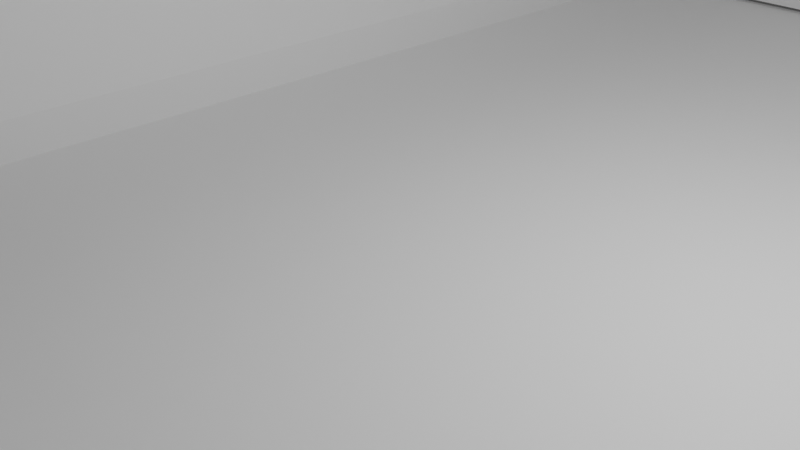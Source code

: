 # Source: room1.blend  (saved by Blender 3.2.14; exported with 4.5.12 LTS)
import bpy
from mathutils import Matrix  # noqa: F401  (used for matrix-valued properties, if any)

bpy.ops.wm.read_factory_settings(use_empty=True)
scene = bpy.context.scene
scene.name = 'Scene'

# ---- collections
col_collection = bpy.data.collections.new('Collection'); scene.collection.children.link(col_collection)

# ---- materials (node trees are filled in below, after node groups)
mat_material_002 = bpy.data.materials.new('Material.002')
mat_material_002.use_transparent_shadow = False
mat_bullet = bpy.data.materials.new('Bullet')
mat_bullet.use_transparent_shadow = False
mat_bullet_001 = bpy.data.materials.new('Bullet.001')
mat_bullet_001.use_transparent_shadow = False
mat_bullet_002 = bpy.data.materials.new('Bullet.002')
mat_bullet_002.use_transparent_shadow = False
mat_bullet_003 = bpy.data.materials.new('Bullet.003')
mat_bullet_003.use_transparent_shadow = False

# ---- material node trees
mat_material_002.use_nodes = True; mat_material_002.node_tree.nodes.clear()
_N = mat_material_002.node_tree.nodes; _L = mat_material_002.node_tree.links
n0 = _N.new('ShaderNodeBsdfPrincipled'); n0.name = 'Principled BSDF'; n0.location = (10, 300)
n0.distribution = 'GGX'
n0.subsurface_method = 'RANDOM_WALK_SKIN'
n0.inputs[3].default_value = 1.45
n0.inputs[27].default_value = (0.0, 0.0, 0.0, 1.0)
n0.inputs[28].default_value = 1.0
n1 = _N.new('ShaderNodeOutputMaterial'); n1.name = 'Material Output'; n1.location = (300, 300)
_L.new(n0.outputs[0], n1.inputs[0])
n1.is_active_output = True
mat_bullet.use_nodes = True; mat_bullet.node_tree.nodes.clear()
_N = mat_bullet.node_tree.nodes; _L = mat_bullet.node_tree.links
n0 = _N.new('ShaderNodeBsdfPrincipled'); n0.name = 'Principled BSDF'; n0.location = (10, 300)
n0.distribution = 'GGX'
n0.subsurface_method = 'RANDOM_WALK_SKIN'
n0.inputs[0].default_value = (0.4109, 0.2687, 0.00237, 1.0)
n0.inputs[3].default_value = 1.45
n0.inputs[27].default_value = (0.1574, 0.09098, 0.005482, 1.0)
n0.inputs[28].default_value = 1.0
n1 = _N.new('ShaderNodeOutputMaterial'); n1.name = 'Material Output'; n1.location = (300, 300)
_L.new(n0.outputs[0], n1.inputs[0])
n1.is_active_output = True
mat_bullet_001.use_nodes = True; mat_bullet_001.node_tree.nodes.clear()
_N = mat_bullet_001.node_tree.nodes; _L = mat_bullet_001.node_tree.links
n0 = _N.new('ShaderNodeBsdfPrincipled'); n0.name = 'Principled BSDF'; n0.location = (10, 300)
n0.distribution = 'GGX'
n0.subsurface_method = 'RANDOM_WALK_SKIN'
n0.inputs[0].default_value = (0.4109, 0.2687, 0.00237, 1.0)
n0.inputs[3].default_value = 1.45
n0.inputs[27].default_value = (0.1574, 0.09098, 0.005482, 1.0)
n0.inputs[28].default_value = 1.0
n1 = _N.new('ShaderNodeOutputMaterial'); n1.name = 'Material Output'; n1.location = (300, 300)
_L.new(n0.outputs[0], n1.inputs[0])
n1.is_active_output = True
mat_bullet_002.use_nodes = True; mat_bullet_002.node_tree.nodes.clear()
_N = mat_bullet_002.node_tree.nodes; _L = mat_bullet_002.node_tree.links
n0 = _N.new('ShaderNodeBsdfPrincipled'); n0.name = 'Principled BSDF'; n0.location = (10, 300)
n0.distribution = 'GGX'
n0.subsurface_method = 'RANDOM_WALK_SKIN'
n0.inputs[0].default_value = (0.4109, 0.2687, 0.00237, 1.0)
n0.inputs[3].default_value = 1.45
n0.inputs[27].default_value = (0.1574, 0.09098, 0.005482, 1.0)
n0.inputs[28].default_value = 1.0
n1 = _N.new('ShaderNodeOutputMaterial'); n1.name = 'Material Output'; n1.location = (300, 300)
_L.new(n0.outputs[0], n1.inputs[0])
n1.is_active_output = True
mat_bullet_003.use_nodes = True; mat_bullet_003.node_tree.nodes.clear()
_N = mat_bullet_003.node_tree.nodes; _L = mat_bullet_003.node_tree.links
n0 = _N.new('ShaderNodeBsdfPrincipled'); n0.name = 'Principled BSDF'; n0.location = (10, 300)
n0.distribution = 'GGX'
n0.subsurface_method = 'RANDOM_WALK_SKIN'
n0.inputs[0].default_value = (0.4109, 0.2687, 0.00237, 1.0)
n0.inputs[3].default_value = 1.45
n0.inputs[27].default_value = (0.1574, 0.09098, 0.005482, 1.0)
n0.inputs[28].default_value = 1.0
n1 = _N.new('ShaderNodeOutputMaterial'); n1.name = 'Material Output'; n1.location = (300, 300)
_L.new(n0.outputs[0], n1.inputs[0])
n1.is_active_output = True

# ---- world
world_world = bpy.data.worlds.new('World'); scene.world = world_world
world_world.use_nodes = True; world_world.node_tree.nodes.clear()
_N = world_world.node_tree.nodes; _L = world_world.node_tree.links
n0 = _N.new('ShaderNodeOutputWorld'); n0.name = 'World Output'; n0.location = (300, 300)
n1 = _N.new('ShaderNodeBackground'); n1.name = 'Background'; n1.location = (10, 300)
n1.inputs[0].default_value = (0.05088, 0.05088, 0.05088, 1.0)
_L.new(n1.outputs[0], n0.inputs[0])
n0.is_active_output = True
world_world.color = (0.05088, 0.05088, 0.05088)
world_world.use_sun_shadow = False
world_world.sun_shadow_jitter_overblur = 0.0

# ---- cameras
cam_camera = bpy.data.cameras.new('Camera')
cam_camera.clip_end = 100.0
cam_camera.ortho_scale = 7.314

# ---- lights
light_light = bpy.data.lights.new('Light', 'POINT')
light_light.transmission_factor = 0.0
light_light.energy = 1000.0
light_light.shadow_soft_size = 0.1
light_light.shadow_maximum_resolution = 0.006
light_light.use_absolute_resolution = True

# ---- meshes
me_plane = bpy.data.meshes.new('Plane')
me_plane.from_pydata([(-1.416, -1.0, 0.0), (1.0, -1.0, 0.0), (-1.416, 1.0, 0.0), (1.0, 1.0, 0.0), (-0.339, -1.0, 0.0), (-0.339, 1.0, 0.0)], [], [(4, 1, 3, 5), (0, 4, 5, 2)])
_uv = me_plane.uv_layers.new(name='UVMap')
_uv.uv.foreach_set('vector', [0.4354, 0.0, 1.0, 0.0, 1.0, 1.0, 0.4354, 1.0, 0.0, 0.0, 0.4354, 0.0, 0.4354, 1.0, 0.0, 1.0])
me_plane.materials.append(mat_material_002)
me_plane.update()
me_cube_001 = bpy.data.meshes.new('Cube.001')
me_cube_001.from_pydata([(-1.0, -1.0, -1.0), (-1.0, -1.0, 1.0), (-1.0, 1.0, -1.0), (-1.0, 1.0, 1.0), (1.0, -1.0, -1.0), (1.0, -1.0, -0.2486), (1.0, 1.0, -1.0), (1.0, 1.0, -0.2486), (-0.2044, 1.0, -1.0), (0.3507, 1.0, 1.0), (-0.2044, -1.0, -1.0), (0.3507, -1.0, 1.0)], [], [(0, 1, 3, 2), (8, 9, 7, 6), (6, 7, 5, 4), (10, 11, 1, 0), (8, 6, 4, 10), (9, 3, 1, 11), (7, 9, 11, 5), (2, 8, 10, 0), (4, 5, 11, 10), (2, 3, 9, 8)])
_uv = me_cube_001.uv_layers.new(name='UVMap')
_uv.uv.foreach_set('vector', [0.375, 0.0, 0.625, 0.0, 0.625, 0.25, 0.375, 0.25, 0.375, 0.3495, 0.625, 0.3495, 0.625, 0.5, 0.375, 0.5, 0.375, 0.5, 0.625, 0.5, 0.625, 0.75, 0.375, 0.75, 0.375, 0.9005, 0.625, 0.9005, 0.625, 1.0, 0.375, 1.0, 0.2245, 0.5, 0.375, 0.5, 0.375, 0.75, 0.2245, 0.75, 0.7755, 0.5, 0.875, 0.5, 0.875, 0.75, 0.7755, 0.75, 0.625, 0.5, 0.7755, 0.5, 0.7755, 0.75, 0.625, 0.75, 0.125, 0.5, 0.2245, 0.5, 0.2245, 0.75, 0.125, 0.75, 0.375, 0.75, 0.625, 0.75, 0.625, 0.9005, 0.375, 0.9005, 0.375, 0.25, 0.625, 0.25, 0.625, 0.3495, 0.375, 0.3495])
me_cube_001.materials.append(None)
me_cube_001.update()
me_cube_002 = bpy.data.meshes.new('Cube.002')
me_cube_002.from_pydata([(-0.7178, -0.6614, -1.0), (-0.7178, -0.6614, 10.25), (-0.7742, 0.6049, -1.0), (-0.7742, 0.6049, 10.25), (0.6341, -0.6569, -1.0), (0.6341, -0.6569, 10.25), (0.6614, 0.6049, -1.0), (0.6614, 0.6049, 10.25), (-1.0, 0.0, -1.0), (-1.0, 0.0, 10.25), (1.0, 0.0, -1.0), (1.0, 0.0, 10.25), (0.0, 1.0, -1.0), (0.0, 1.0, 10.25), (0.0, -1.0, -1.0), (0.0, -1.0, 10.25), (0.0, 0.0, 10.25), (0.0, 0.0, -1.0)], [], [(8, 9, 3, 2), (12, 13, 7, 6), (10, 11, 5, 4), (14, 15, 1, 0), (17, 10, 4, 14), (16, 9, 1, 15), (13, 3, 9, 16), (12, 6, 10, 17), (6, 7, 11, 10), (0, 1, 9, 8), (2, 12, 17, 8), (7, 13, 16, 11), (11, 16, 15, 5), (8, 17, 14, 0), (4, 5, 15, 14), (2, 3, 13, 12)])
_uv = me_cube_002.uv_layers.new(name='UVMap')
_uv.uv.foreach_set('vector', [0.375, 0.125, 0.625, 0.125, 0.625, 0.25, 0.375, 0.25, 0.375, 0.375, 0.625, 0.375, 0.625, 0.5, 0.375, 0.5, 0.375, 0.625, 0.625, 0.625, 0.625, 0.75, 0.375, 0.75, 0.375, 0.875, 0.625, 0.875, 0.625, 1.0, 0.375, 1.0, 0.25, 0.625, 0.375, 0.625, 0.375, 0.75, 0.25, 0.75, 0.75, 0.625, 0.875, 0.625, 0.875, 0.75, 0.75, 0.75, 0.75, 0.5, 0.875, 0.5, 0.875, 0.625, 0.75, 0.625, 0.25, 0.5, 0.375, 0.5, 0.375, 0.625, 0.25, 0.625, 0.375, 0.5, 0.625, 0.5, 0.625, 0.625, 0.375, 0.625, 0.375, 0.0, 0.625, 0.0, 0.625, 0.125, 0.375, 0.125, 0.125, 0.5, 0.25, 0.5, 0.25, 0.625, 0.125, 0.625, 0.625, 0.5, 0.75, 0.5, 0.75, 0.625, 0.625, 0.625, 0.625, 0.625, 0.75, 0.625, 0.75, 0.75, 0.625, 0.75, 0.125, 0.625, 0.25, 0.625, 0.25, 0.75, 0.125, 0.75, 0.375, 0.75, 0.625, 0.75, 0.625, 0.875, 0.375, 0.875, 0.375, 0.25, 0.625, 0.25, 0.625, 0.375, 0.375, 0.375])
me_cube_002.update()
me_cylinder = bpy.data.meshes.new('Cylinder')
me_cylinder.from_pydata([(0.0, 1.0, -1.0), (1.192e-07, 1.327, 1.949), (0.7071, 0.7071, -1.0), (0.7071, 1.034, 1.949), (1.0, -4.371e-08, -1.0), (1.0, 0.3273, 1.949), (0.7071, -0.7071, -1.0), (0.7071, -0.3798, 1.949), (-8.742e-08, -1.0, -1.0), (3.179e-08, -0.6727, 1.949), (-0.7071, -0.7071, -1.0), (-0.7071, -0.3798, 1.949), (-1.0, 1.192e-08, -1.0), (-1.0, 0.3273, 1.949), (-0.7071, 0.7071, -1.0), (-0.7071, 1.034, 1.949)], [], [(0, 1, 3, 2), (2, 3, 5, 4), (4, 5, 7, 6), (6, 7, 9, 8), (8, 9, 11, 10), (10, 11, 13, 12), (3, 1, 15, 13, 11, 9, 7, 5), (12, 13, 15, 14), (14, 15, 1, 0), (0, 2, 4, 6, 8, 10, 12, 14)])
_uv = me_cylinder.uv_layers.new(name='UVMap')
_uv.uv.foreach_set('vector', [1.0, 0.5, 1.0, 1.0, 0.875, 1.0, 0.875, 0.5, 0.875, 0.5, 0.875, 1.0, 0.75, 1.0, 0.75, 0.5, 0.75, 0.5, 0.75, 1.0, 0.625, 1.0, 0.625, 0.5, 0.625, 0.5, 0.625, 1.0, 0.5, 1.0, 0.5, 0.5, 0.5, 0.5, 0.5, 1.0, 0.375, 1.0, 0.375, 0.5, 0.375, 0.5, 0.375, 1.0, 0.25, 1.0, 0.25, 0.5, 0.4197, 0.4197, 0.25, 0.49, 0.08029, 0.4197, 0.01, 0.25, 0.08029, 0.08029, 0.25, 0.01, 0.4197, 0.08029, 0.49, 0.25, 0.25, 0.5, 0.25, 1.0, 0.125, 1.0, 0.125, 0.5, 0.125, 0.5, 0.125, 1.0, 0.0, 1.0, 0.0, 0.5, 0.75, 0.49, 0.9197, 0.4197, 0.99, 0.25, 0.9197, 0.08029, 0.75, 0.01, 0.5803, 0.08029, 0.51, 0.25, 0.5803, 0.4197])
me_cylinder.update()
me_cube_003 = bpy.data.meshes.new('Cube.003')
me_cube_003.from_pydata([(-0.7178, -0.6614, -1.0), (-0.7178, -0.6614, 18.52), (-0.7742, 0.6049, -1.0), (-0.7742, 0.6049, 18.52), (0.6341, -0.6569, -1.0), (0.6341, -0.6569, 18.52), (0.6614, 0.6049, -1.0), (0.6614, 0.6049, 18.52), (-1.0, 0.0, -1.0), (-1.0, -7.229e-07, 18.52), (1.0, 0.0, -1.0), (1.0, -7.229e-07, 18.52), (0.0, 1.0, -1.0), (0.0, 1.0, 18.52), (0.0, -1.0, -1.0), (0.0, -1.0, 18.52), (0.0, -7.229e-07, 18.52), (0.0, 0.0, -1.0)], [], [(8, 9, 3, 2), (12, 13, 7, 6), (10, 11, 5, 4), (14, 15, 1, 0), (17, 10, 4, 14), (16, 9, 1, 15), (13, 3, 9, 16), (12, 6, 10, 17), (6, 7, 11, 10), (0, 1, 9, 8), (2, 12, 17, 8), (7, 13, 16, 11), (11, 16, 15, 5), (8, 17, 14, 0), (4, 5, 15, 14), (2, 3, 13, 12)])
_uv = me_cube_003.uv_layers.new(name='UVMap')
_uv.uv.foreach_set('vector', [0.375, 0.125, 0.625, 0.125, 0.625, 0.25, 0.375, 0.25, 0.375, 0.375, 0.625, 0.375, 0.625, 0.5, 0.375, 0.5, 0.375, 0.625, 0.625, 0.625, 0.625, 0.75, 0.375, 0.75, 0.375, 0.875, 0.625, 0.875, 0.625, 1.0, 0.375, 1.0, 0.25, 0.625, 0.375, 0.625, 0.375, 0.75, 0.25, 0.75, 0.75, 0.625, 0.875, 0.625, 0.875, 0.75, 0.75, 0.75, 0.75, 0.5, 0.875, 0.5, 0.875, 0.625, 0.75, 0.625, 0.25, 0.5, 0.375, 0.5, 0.375, 0.625, 0.25, 0.625, 0.375, 0.5, 0.625, 0.5, 0.625, 0.625, 0.375, 0.625, 0.375, 0.0, 0.625, 0.0, 0.625, 0.125, 0.375, 0.125, 0.125, 0.5, 0.25, 0.5, 0.25, 0.625, 0.125, 0.625, 0.625, 0.5, 0.75, 0.5, 0.75, 0.625, 0.625, 0.625, 0.625, 0.625, 0.75, 0.625, 0.75, 0.75, 0.625, 0.75, 0.125, 0.625, 0.25, 0.625, 0.25, 0.75, 0.125, 0.75, 0.375, 0.75, 0.625, 0.75, 0.625, 0.875, 0.375, 0.875, 0.375, 0.25, 0.625, 0.25, 0.625, 0.375, 0.375, 0.375])
me_cube_003.update()
me_cube_004 = bpy.data.meshes.new('Cube.004')
me_cube_004.from_pydata([(-0.7178, -0.6614, -1.0), (-0.7178, -0.6614, 10.25), (-0.7742, 0.6049, -1.0), (-0.7742, 0.6049, 10.25), (0.6341, -0.6569, -1.0), (0.6341, -0.6569, 10.25), (0.6614, 0.6049, -1.0), (0.6614, 0.6049, 10.25), (-1.0, 0.0, -1.0), (-1.0, 0.0, 10.25), (1.0, 0.0, -1.0), (1.0, 0.0, 10.25), (0.0, 1.0, -1.0), (0.0, 1.0, 10.25), (0.0, -1.0, -1.0), (0.0, -1.0, 10.25), (0.0, 0.0, 10.25), (0.0, 0.0, -1.0)], [], [(8, 9, 3, 2), (12, 13, 7, 6), (10, 11, 5, 4), (14, 15, 1, 0), (17, 10, 4, 14), (16, 9, 1, 15), (13, 3, 9, 16), (12, 6, 10, 17), (6, 7, 11, 10), (0, 1, 9, 8), (2, 12, 17, 8), (7, 13, 16, 11), (11, 16, 15, 5), (8, 17, 14, 0), (4, 5, 15, 14), (2, 3, 13, 12)])
_uv = me_cube_004.uv_layers.new(name='UVMap')
_uv.uv.foreach_set('vector', [0.375, 0.125, 0.625, 0.125, 0.625, 0.25, 0.375, 0.25, 0.375, 0.375, 0.625, 0.375, 0.625, 0.5, 0.375, 0.5, 0.375, 0.625, 0.625, 0.625, 0.625, 0.75, 0.375, 0.75, 0.375, 0.875, 0.625, 0.875, 0.625, 1.0, 0.375, 1.0, 0.25, 0.625, 0.375, 0.625, 0.375, 0.75, 0.25, 0.75, 0.75, 0.625, 0.875, 0.625, 0.875, 0.75, 0.75, 0.75, 0.75, 0.5, 0.875, 0.5, 0.875, 0.625, 0.75, 0.625, 0.25, 0.5, 0.375, 0.5, 0.375, 0.625, 0.25, 0.625, 0.375, 0.5, 0.625, 0.5, 0.625, 0.625, 0.375, 0.625, 0.375, 0.0, 0.625, 0.0, 0.625, 0.125, 0.375, 0.125, 0.125, 0.5, 0.25, 0.5, 0.25, 0.625, 0.125, 0.625, 0.625, 0.5, 0.75, 0.5, 0.75, 0.625, 0.625, 0.625, 0.625, 0.625, 0.75, 0.625, 0.75, 0.75, 0.625, 0.75, 0.125, 0.625, 0.25, 0.625, 0.25, 0.75, 0.125, 0.75, 0.375, 0.75, 0.625, 0.75, 0.625, 0.875, 0.375, 0.875, 0.375, 0.25, 0.625, 0.25, 0.625, 0.375, 0.375, 0.375])
me_cube_004.materials.append(None)
me_cube_004.update()
me_cylinder_001 = bpy.data.meshes.new('Cylinder.001')
me_cylinder_001.from_pydata([(0.0, 1.0, -1.0), (1.192e-07, 1.327, 1.949), (0.7071, 0.7071, -1.0), (0.7071, 1.034, 1.949), (1.0, -4.371e-08, -1.0), (1.0, 0.3273, 1.949), (0.7071, -0.7071, -1.0), (0.7071, -0.3798, 1.949), (-8.742e-08, -1.0, -1.0), (3.179e-08, -0.6727, 1.949), (-0.7071, -0.7071, -1.0), (-0.7071, -0.3798, 1.949), (-1.0, 1.192e-08, -1.0), (-1.0, 0.3273, 1.949), (-0.7071, 0.7071, -1.0), (-0.7071, 1.034, 1.949)], [], [(0, 1, 3, 2), (2, 3, 5, 4), (4, 5, 7, 6), (6, 7, 9, 8), (8, 9, 11, 10), (10, 11, 13, 12), (3, 1, 15, 13, 11, 9, 7, 5), (12, 13, 15, 14), (14, 15, 1, 0), (0, 2, 4, 6, 8, 10, 12, 14)])
_uv = me_cylinder_001.uv_layers.new(name='UVMap')
_uv.uv.foreach_set('vector', [1.0, 0.5, 1.0, 1.0, 0.875, 1.0, 0.875, 0.5, 0.875, 0.5, 0.875, 1.0, 0.75, 1.0, 0.75, 0.5, 0.75, 0.5, 0.75, 1.0, 0.625, 1.0, 0.625, 0.5, 0.625, 0.5, 0.625, 1.0, 0.5, 1.0, 0.5, 0.5, 0.5, 0.5, 0.5, 1.0, 0.375, 1.0, 0.375, 0.5, 0.375, 0.5, 0.375, 1.0, 0.25, 1.0, 0.25, 0.5, 0.4197, 0.4197, 0.25, 0.49, 0.08029, 0.4197, 0.01, 0.25, 0.08029, 0.08029, 0.25, 0.01, 0.4197, 0.08029, 0.49, 0.25, 0.25, 0.5, 0.25, 1.0, 0.125, 1.0, 0.125, 0.5, 0.125, 0.5, 0.125, 1.0, 0.0, 1.0, 0.0, 0.5, 0.75, 0.49, 0.9197, 0.4197, 0.99, 0.25, 0.9197, 0.08029, 0.75, 0.01, 0.5803, 0.08029, 0.51, 0.25, 0.5803, 0.4197])
me_cylinder_001.update()
me_cube_005 = bpy.data.meshes.new('Cube.005')
me_cube_005.from_pydata([(-1.0, 1.0, -1.0), (-1.0, 1.0, 0.1262), (0.8097, 1.0, -1.0), (0.75, -0.08943, -0.1263), (0.545, 1.0, -1.0), (0.6048, -0.08943, -0.1263), (0.2905, 1.0, -1.0), (0.2255, 0.1789, -0.1235), (0.01073, 1.0, -1.0), (0.07578, 0.1789, -0.1235), (-1.0, 1.0, -0.665), (0.75, -0.08943, -0.7317), (0.6048, -0.08943, -0.7317), (0.2255, 0.1789, -0.7381), (0.07578, 0.1789, -0.7381), (0.4178, 1.0, 0.1262), (0.4178, 1.0, -1.0), (0.4178, 1.0, -0.7971), (-1.0, 0.0, -1.0), (-1.0, 0.0, 0.1262), (0.8097, 0.0, -1.0), (0.8097, 0.0, 0.1262), (0.545, 0.0, 0.1262), (0.545, 0.0, -1.0), (0.2905, 0.0, -1.0), (0.2905, 0.0, 0.1262), (0.01073, 0.0, -1.0), (0.01073, 0.0, 0.1262), (0.8097, 0.0, -0.665), (-1.0, 0.0, -0.665), (0.4178, 0.0, 0.1262), (0.4178, 0.0, -1.0), (0.01073, 1.0, 0.1262), (0.2905, 1.0, 0.1262), (0.2905, 1.0, -0.8051), (0.01073, 1.0, -0.8051), (0.545, 1.0, 0.1262), (0.8097, 1.0, 0.1262), (0.8097, 1.0, -0.8039), (0.545, 1.0, -0.8039)], [], [(29, 19, 1, 10), (17, 15, 36, 39), (10, 1, 32, 35), (0, 10, 35, 8), (8, 35, 34, 6), (16, 17, 39, 4), (4, 39, 38, 2), (18, 29, 10, 0), (6, 34, 17, 16), (34, 33, 15, 17), (6, 16, 31, 24), (36, 15, 30, 22), (2, 38, 28, 20), (33, 32, 27, 25), (0, 8, 26, 18), (15, 33, 25, 30), (8, 6, 24, 26), (16, 4, 23, 31), (37, 36, 22, 21), (32, 1, 19, 27), (4, 2, 20, 23), (38, 37, 21, 28), (7, 9, 32, 33), (13, 7, 33, 34), (9, 14, 35, 32), (14, 13, 34, 35), (3, 5, 36, 37), (11, 3, 37, 38), (5, 12, 39, 36), (12, 11, 38, 39)])
_uv = me_cube_005.uv_layers.new(name='UVMap')
_uv.uv.foreach_set('vector', [0.4494, 0.125, 0.625, 0.125, 0.625, 0.25, 0.4494, 0.25, 0.4494, 0.4459, 0.625, 0.4459, 0.625, 0.4634, 0.4494, 0.4634, 0.4494, 0.25, 0.625, 0.25, 0.625, 0.3896, 0.4494, 0.3896, 0.375, 0.25, 0.4494, 0.25, 0.4494, 0.3896, 0.375, 0.3896, 0.375, 0.3896, 0.4494, 0.3896, 0.4494, 0.4283, 0.375, 0.4283, 0.375, 0.4459, 0.4494, 0.4459, 0.4494, 0.4634, 0.375, 0.4634, 0.375, 0.4634, 0.4494, 0.4634, 0.4494, 0.5, 0.375, 0.5, 0.375, 0.125, 0.4494, 0.125, 0.4494, 0.25, 0.375, 0.25, 0.375, 0.4283, 0.4494, 0.4283, 0.4494, 0.4459, 0.375, 0.4459, 0.4494, 0.4283, 0.625, 0.4283, 0.625, 0.4459, 0.4494, 0.4459, 0.3033, 0.5, 0.3209, 0.5, 0.3209, 0.625, 0.3033, 0.625, 0.6616, 0.5, 0.6791, 0.5, 0.6791, 0.625, 0.6616, 0.625, 0.375, 0.5, 0.4494, 0.5, 0.4494, 0.625, 0.375, 0.625, 0.6967, 0.5, 0.7354, 0.5, 0.7354, 0.625, 0.6967, 0.625, 0.125, 0.5, 0.2646, 0.5, 0.2646, 0.625, 0.125, 0.625, 0.6791, 0.5, 0.6967, 0.5, 0.6967, 0.625, 0.6791, 0.625, 0.2646, 0.5, 0.3033, 0.5, 0.3033, 0.625, 0.2646, 0.625, 0.3209, 0.5, 0.3384, 0.5, 0.3384, 0.625, 0.3209, 0.625, 0.625, 0.5, 0.6616, 0.5, 0.6616, 0.625, 0.625, 0.625, 0.7354, 0.5, 0.875, 0.5, 0.875, 0.625, 0.7354, 0.625, 0.3384, 0.5, 0.375, 0.5, 0.375, 0.625, 0.3384, 0.625, 0.4494, 0.5, 0.625, 0.5, 0.625, 0.625, 0.4494, 0.625, 0.6106, 0.4193, 0.6106, 0.3986, 0.625, 0.3896, 0.625, 0.4283, 0.4638, 0.4193, 0.6106, 0.4193, 0.625, 0.4283, 0.4494, 0.4283, 0.6106, 0.3986, 0.4638, 0.3986, 0.4494, 0.3896, 0.625, 0.3896, 0.4638, 0.3986, 0.4638, 0.4193, 0.4494, 0.4283, 0.4494, 0.3896, 0.6117, 0.4917, 0.6117, 0.4717, 0.625, 0.4634, 0.625, 0.5, 0.4626, 0.4917, 0.6117, 0.4917, 0.625, 0.5, 0.4494, 0.5, 0.6117, 0.4717, 0.4626, 0.4717, 0.4494, 0.4634, 0.625, 0.4634, 0.4626, 0.4717, 0.4626, 0.4917, 0.4494, 0.5, 0.4494, 0.4634])
me_cube_005.update()
me_cube_006 = bpy.data.meshes.new('Cube.006')
me_cube_006.from_pydata([(1.0, -1.0, -1.0), (1.0, -1.0, 1.0), (0.0, -1.0, -1.0), (0.0, -1.0, 1.0), (1.0, -0.5666, -1.0), (1.0, 0.0, 1.0), (0.0, 0.0, 1.0), (0.0, 0.0, -1.0), (1.0, -1.0, -0.4991), (0.0, -1.0, -0.4991), (1.0, -0.5552, -0.4991), (1.0, -1.0, -0.1461), (0.0, -1.0, -0.1461), (1.0, -0.4896, -0.1461), (1.0, -1.0, 0.148), (0.0, -1.0, 0.148), (1.0, -0.3812, 0.148), (1.0, -1.0, 0.3979), (0.0, -1.0, 0.3979), (1.0, -0.2388, 0.3877), (1.0, -1.0, 0.5019), (0.0, -1.0, 0.5019), (1.0, -0.000123, 0.5019), (-0.5079, -0.5666, -1.0), (-0.5079, -0.5552, -0.4991), (-0.5079, -0.4895, -0.1461), (-0.5079, -0.3811, 0.1481), (-0.5079, -0.2387, 0.3877), (-0.5079, -6.887e-05, 0.502)], [], [(22, 5, 1, 20), (7, 4, 0, 2), (5, 6, 3, 1), (20, 1, 3, 21), (0, 8, 9, 2), (4, 10, 8, 0), (8, 11, 12, 9), (10, 13, 11, 8), (11, 14, 15, 12), (13, 16, 14, 11), (14, 17, 18, 15), (16, 19, 17, 14), (17, 20, 21, 18), (19, 22, 20, 17), (22, 19, 27, 28), (13, 10, 24, 25), (16, 13, 25, 26), (19, 16, 26, 27), (10, 4, 23, 24)])
_uv = me_cube_006.uv_layers.new(name='UVMap')
_uv.uv.foreach_set('vector', [0.5627, 0.625, 0.625, 0.625, 0.625, 0.75, 0.5627, 0.75, 0.25, 0.625, 0.375, 0.625, 0.375, 0.75, 0.25, 0.75, 0.625, 0.625, 0.75, 0.625, 0.75, 0.75, 0.625, 0.75, 0.5627, 0.75, 0.625, 0.75, 0.625, 0.875, 0.5627, 0.875, 0.375, 0.75, 0.4376, 0.75, 0.4376, 0.875, 0.375, 0.875, 0.375, 0.625, 0.4376, 0.625, 0.4376, 0.75, 0.375, 0.75, 0.4376, 0.75, 0.4817, 0.75, 0.4817, 0.875, 0.4376, 0.875, 0.4376, 0.625, 0.4817, 0.625, 0.4817, 0.75, 0.4376, 0.75, 0.4817, 0.75, 0.5185, 0.75, 0.5185, 0.875, 0.4817, 0.875, 0.4817, 0.625, 0.5185, 0.625, 0.5185, 0.75, 0.4817, 0.75, 0.5185, 0.75, 0.5497, 0.75, 0.5497, 0.875, 0.5185, 0.875, 0.5185, 0.625, 0.5497, 0.625, 0.5497, 0.75, 0.5185, 0.75, 0.5497, 0.75, 0.5627, 0.75, 0.5627, 0.875, 0.5497, 0.875, 0.5497, 0.625, 0.5627, 0.625, 0.5627, 0.75, 0.5497, 0.75, 0.5627, 0.625, 0.5497, 0.625, 0.5497, 0.625, 0.5627, 0.625, 0.4817, 0.625, 0.4376, 0.625, 0.4376, 0.625, 0.4817, 0.625, 0.5185, 0.625, 0.4817, 0.625, 0.4817, 0.625, 0.5185, 0.625, 0.5497, 0.625, 0.5185, 0.625, 0.5185, 0.625, 0.5497, 0.625, 0.4376, 0.625, 0.375, 0.625, 0.375, 0.625, 0.4376, 0.625])
me_cube_006.update()
me_icosphere = bpy.data.meshes.new('Icosphere')
me_icosphere.from_pydata([(0.0, 0.0, -0.4774), (0.7236, -0.5257, -0.4472), (-0.2764, -0.8506, -0.4472), (-0.8944, 0.0, -0.4472), (-0.2764, 0.8506, -0.4472), (0.7236, 0.5257, -0.4472), (0.2764, -0.8506, 0.4472), (-0.7236, -0.5257, 0.4472), (-0.7236, 0.5257, 0.4472), (0.2764, 0.8506, 0.4472), (0.8944, 0.0, 0.4472), (0.0, 0.0, 1.0)], [], [(0, 1, 2), (1, 0, 5), (0, 2, 3), (0, 3, 4), (0, 4, 5), (1, 5, 10), (2, 1, 6), (3, 2, 7), (4, 3, 8), (5, 4, 9), (1, 10, 6), (2, 6, 7), (3, 7, 8), (4, 8, 9), (5, 9, 10), (6, 10, 11), (7, 6, 11), (8, 7, 11), (9, 8, 11), (10, 9, 11)])
_uv = me_icosphere.uv_layers.new(name='UVMap')
_uv.uv.foreach_set('vector', [0.1818, 0.0, 0.2727, 0.1575, 0.09091, 0.1575, 0.2727, 0.1575, 0.3636, 0.0, 0.4545, 0.1575, 0.9091, 0.0, 1.0, 0.1575, 0.8182, 0.1575, 0.7273, 0.0, 0.8182, 0.1575, 0.6364, 0.1575, 0.5455, 0.0, 0.6364, 0.1575, 0.4545, 0.1575, 0.2727, 0.1575, 0.4545, 0.1575, 0.3636, 0.3149, 0.09091, 0.1575, 0.2727, 0.1575, 0.1818, 0.3149, 0.8182, 0.1575, 1.0, 0.1575, 0.9091, 0.3149, 0.6364, 0.1575, 0.8182, 0.1575, 0.7273, 0.3149, 0.4545, 0.1575, 0.6364, 0.1575, 0.5455, 0.3149, 0.2727, 0.1575, 0.3636, 0.3149, 0.1818, 0.3149, 0.09091, 0.1575, 0.1818, 0.3149, 0.0, 0.3149, 0.8182, 0.1575, 0.9091, 0.3149, 0.7273, 0.3149, 0.6364, 0.1575, 0.7273, 0.3149, 0.5455, 0.3149, 0.4545, 0.1575, 0.5455, 0.3149, 0.3636, 0.3149, 0.1818, 0.3149, 0.3636, 0.3149, 0.2727, 0.4724, 0.0, 0.3149, 0.1818, 0.3149, 0.09091, 0.4724, 0.7273, 0.3149, 0.9091, 0.3149, 0.8182, 0.4724, 0.5455, 0.3149, 0.7273, 0.3149, 0.6364, 0.4724, 0.3636, 0.3149, 0.5455, 0.3149, 0.4545, 0.4724])
me_icosphere.materials.append(mat_bullet)
me_icosphere.update()
me_icosphere_001 = bpy.data.meshes.new('Icosphere.001')
me_icosphere_001.from_pydata([(0.0, 0.0, -0.4774), (0.7236, -0.5257, -0.4472), (-0.2764, -0.8506, -0.4472), (-0.8944, 0.0, -0.4472), (-0.2764, 0.8506, -0.4472), (0.7236, 0.5257, -0.4472), (0.2764, -0.8506, 0.4472), (-0.7236, -0.5257, 0.4472), (-0.7236, 0.5257, 0.4472), (0.2764, 0.8506, 0.4472), (0.8944, 0.0, 0.4472), (0.0, 0.0, 1.0)], [], [(0, 1, 2), (1, 0, 5), (0, 2, 3), (0, 3, 4), (0, 4, 5), (1, 5, 10), (2, 1, 6), (3, 2, 7), (4, 3, 8), (5, 4, 9), (1, 10, 6), (2, 6, 7), (3, 7, 8), (4, 8, 9), (5, 9, 10), (6, 10, 11), (7, 6, 11), (8, 7, 11), (9, 8, 11), (10, 9, 11)])
_uv = me_icosphere_001.uv_layers.new(name='UVMap')
_uv.uv.foreach_set('vector', [0.1818, 0.0, 0.2727, 0.1575, 0.09091, 0.1575, 0.2727, 0.1575, 0.3636, 0.0, 0.4545, 0.1575, 0.9091, 0.0, 1.0, 0.1575, 0.8182, 0.1575, 0.7273, 0.0, 0.8182, 0.1575, 0.6364, 0.1575, 0.5455, 0.0, 0.6364, 0.1575, 0.4545, 0.1575, 0.2727, 0.1575, 0.4545, 0.1575, 0.3636, 0.3149, 0.09091, 0.1575, 0.2727, 0.1575, 0.1818, 0.3149, 0.8182, 0.1575, 1.0, 0.1575, 0.9091, 0.3149, 0.6364, 0.1575, 0.8182, 0.1575, 0.7273, 0.3149, 0.4545, 0.1575, 0.6364, 0.1575, 0.5455, 0.3149, 0.2727, 0.1575, 0.3636, 0.3149, 0.1818, 0.3149, 0.09091, 0.1575, 0.1818, 0.3149, 0.0, 0.3149, 0.8182, 0.1575, 0.9091, 0.3149, 0.7273, 0.3149, 0.6364, 0.1575, 0.7273, 0.3149, 0.5455, 0.3149, 0.4545, 0.1575, 0.5455, 0.3149, 0.3636, 0.3149, 0.1818, 0.3149, 0.3636, 0.3149, 0.2727, 0.4724, 0.0, 0.3149, 0.1818, 0.3149, 0.09091, 0.4724, 0.7273, 0.3149, 0.9091, 0.3149, 0.8182, 0.4724, 0.5455, 0.3149, 0.7273, 0.3149, 0.6364, 0.4724, 0.3636, 0.3149, 0.5455, 0.3149, 0.4545, 0.4724])
me_icosphere_001.materials.append(mat_bullet_001)
me_icosphere_001.update()
me_icosphere_002 = bpy.data.meshes.new('Icosphere.002')
me_icosphere_002.from_pydata([(0.0, 0.0, -0.4774), (0.7236, -0.5257, -0.4472), (-0.2764, -0.8506, -0.4472), (-0.8944, 0.0, -0.4472), (-0.2764, 0.8506, -0.4472), (0.7236, 0.5257, -0.4472), (0.2764, -0.8506, 0.4472), (-0.7236, -0.5257, 0.4472), (-0.7236, 0.5257, 0.4472), (0.2764, 0.8506, 0.4472), (0.8944, 0.0, 0.4472), (0.0, 0.0, 1.0)], [], [(0, 1, 2), (1, 0, 5), (0, 2, 3), (0, 3, 4), (0, 4, 5), (1, 5, 10), (2, 1, 6), (3, 2, 7), (4, 3, 8), (5, 4, 9), (1, 10, 6), (2, 6, 7), (3, 7, 8), (4, 8, 9), (5, 9, 10), (6, 10, 11), (7, 6, 11), (8, 7, 11), (9, 8, 11), (10, 9, 11)])
_uv = me_icosphere_002.uv_layers.new(name='UVMap')
_uv.uv.foreach_set('vector', [0.1818, 0.0, 0.2727, 0.1575, 0.09091, 0.1575, 0.2727, 0.1575, 0.3636, 0.0, 0.4545, 0.1575, 0.9091, 0.0, 1.0, 0.1575, 0.8182, 0.1575, 0.7273, 0.0, 0.8182, 0.1575, 0.6364, 0.1575, 0.5455, 0.0, 0.6364, 0.1575, 0.4545, 0.1575, 0.2727, 0.1575, 0.4545, 0.1575, 0.3636, 0.3149, 0.09091, 0.1575, 0.2727, 0.1575, 0.1818, 0.3149, 0.8182, 0.1575, 1.0, 0.1575, 0.9091, 0.3149, 0.6364, 0.1575, 0.8182, 0.1575, 0.7273, 0.3149, 0.4545, 0.1575, 0.6364, 0.1575, 0.5455, 0.3149, 0.2727, 0.1575, 0.3636, 0.3149, 0.1818, 0.3149, 0.09091, 0.1575, 0.1818, 0.3149, 0.0, 0.3149, 0.8182, 0.1575, 0.9091, 0.3149, 0.7273, 0.3149, 0.6364, 0.1575, 0.7273, 0.3149, 0.5455, 0.3149, 0.4545, 0.1575, 0.5455, 0.3149, 0.3636, 0.3149, 0.1818, 0.3149, 0.3636, 0.3149, 0.2727, 0.4724, 0.0, 0.3149, 0.1818, 0.3149, 0.09091, 0.4724, 0.7273, 0.3149, 0.9091, 0.3149, 0.8182, 0.4724, 0.5455, 0.3149, 0.7273, 0.3149, 0.6364, 0.4724, 0.3636, 0.3149, 0.5455, 0.3149, 0.4545, 0.4724])
me_icosphere_002.materials.append(mat_bullet_002)
me_icosphere_002.update()
me_cube_007 = bpy.data.meshes.new('Cube.007')
me_cube_007.from_pydata([(-0.2287, -0.5168, 1.0), (0.2587, 0.2172, 1.0), (-0.04224, -0.8205, 1.0), (0.5654, 0.2205, 1.0), (0.2419, 0.1346, 1.0), (0.5493, 0.1169, 1.0), (0.5163, -0.006958, 1.0), (0.2145, 0.0403, 0.916), (0.4707, -0.1339, 1.0), (0.1747, -0.04627, 1.0), (0.4141, -0.2678, 1.0), (0.137, -0.1367, 0.971), (0.318, -0.4332, 1.0), (0.06439, -0.2542, 1.0), (0.2024, -0.5815, 1.0), (-0.02503, -0.364, 0.949), (0.09145, -0.6962, 1.0), (-0.1143, -0.4492, 1.0), (-0.2594, -0.4683, 0.0), (0.228, 0.2657, 0.0), (0.617, 0.2024, 0.0), (0.009357, -0.8386, 0.0), (0.6009, 0.09885, 0.0), (0.2112, 0.1832, 0.0), (0.1838, 0.08886, -0.08401), (0.5679, -0.02502, 0.0), (0.144, 0.002288, 0.0), (0.5223, -0.1519, 0.0), (0.1063, -0.08814, -0.029), (0.4657, -0.2859, 0.0), (0.03371, -0.2056, 0.0), (0.3696, -0.4512, 0.0), (-0.05572, -0.3154, -0.05103), (0.254, -0.5995, 0.0), (-0.1449, -0.4006, 0.0), (0.143, -0.7143, 0.0), (-0.2539, -0.4832, 0.5), (0.2335, 0.2508, 0.5), (0.6044, 0.2148, 0.5), (-0.003281, -0.8262, 0.5), (0.5883, 0.1112, 0.5), (0.2166, 0.1683, 0.5), (0.1893, 0.07393, 0.416), (0.5552, -0.01265, 0.5), (0.1495, -0.01264, 0.5), (0.5096, -0.1396, 0.5), (0.1117, -0.1031, 0.471), (0.4531, -0.2735, 0.5), (0.03914, -0.2205, 0.5), (0.357, -0.4389, 0.5), (-0.05029, -0.3304, 0.449), (0.2414, -0.5872, 0.5), (-0.1395, -0.4155, 0.5), (0.1304, -0.7019, 0.5)], [], [(41, 4, 1, 37), (37, 1, 3, 38), (53, 16, 2, 39), (39, 2, 0, 36), (16, 17, 0, 2), (3, 1, 4, 5), (38, 3, 5, 40), (42, 7, 4, 41), (44, 9, 7, 42), (5, 4, 7, 6), (40, 5, 6, 43), (46, 11, 9, 44), (6, 7, 9, 8), (43, 6, 8, 45), (48, 13, 11, 46), (8, 9, 11, 10), (45, 8, 10, 47), (50, 15, 13, 48), (10, 11, 13, 12), (47, 10, 12, 49), (52, 17, 15, 50), (12, 13, 15, 14), (49, 12, 14, 51), (36, 0, 17, 52), (14, 15, 17, 16), (51, 14, 16, 53), (33, 51, 53, 35), (18, 36, 52, 34), (31, 49, 51, 33), (34, 52, 50, 32), (29, 47, 49, 31), (32, 50, 48, 30), (27, 45, 47, 29), (30, 48, 46, 28), (25, 43, 45, 27), (28, 46, 44, 26), (22, 40, 43, 25), (26, 44, 42, 24), (24, 42, 41, 23), (20, 38, 40, 22), (21, 39, 36, 18), (35, 53, 39, 21), (19, 37, 38, 20), (23, 41, 37, 19)])
_uv = me_cube_007.uv_layers.new(name='UVMap')
_uv.uv.foreach_set('vector', [0.5625, 0.2251, 0.625, 0.2251, 0.625, 0.25, 0.5625, 0.25, 0.5625, 0.25, 0.625, 0.25, 0.625, 0.5, 0.5625, 0.5, 0.5625, 0.7139, 0.625, 0.7139, 0.625, 0.75, 0.5625, 0.75, 0.5625, 0.75, 0.625, 0.75, 0.625, 1.0, 0.5625, 1.0, 0.625, 0.7139, 0.875, 0.7139, 0.875, 0.75, 0.625, 0.75, 0.625, 0.5, 0.875, 0.5, 0.875, 0.5249, 0.625, 0.5249, 0.5625, 0.5, 0.625, 0.5, 0.625, 0.5249, 0.5625, 0.5249, 0.5625, 0.1969, 0.625, 0.1969, 0.625, 0.2251, 0.5625, 0.2251, 0.5625, 0.1708, 0.625, 0.1708, 0.625, 0.1969, 0.5625, 0.1969, 0.625, 0.5249, 0.875, 0.5249, 0.875, 0.5531, 0.625, 0.5531, 0.5625, 0.5249, 0.625, 0.5249, 0.625, 0.5531, 0.5625, 0.5531, 0.5625, 0.1414, 0.625, 0.1414, 0.625, 0.1708, 0.5625, 0.1708, 0.625, 0.5531, 0.875, 0.5531, 0.875, 0.5792, 0.625, 0.5792, 0.5625, 0.5531, 0.625, 0.5531, 0.625, 0.5792, 0.5625, 0.5792, 0.5625, 0.1048, 0.625, 0.1048, 0.625, 0.1414, 0.5625, 0.1414, 0.625, 0.5792, 0.875, 0.5792, 0.875, 0.6086, 0.625, 0.6086, 0.5625, 0.5792, 0.625, 0.5792, 0.625, 0.6086, 0.5625, 0.6086, 0.5625, 0.06602, 0.625, 0.06602, 0.625, 0.1048, 0.5625, 0.1048, 0.625, 0.6086, 0.875, 0.6086, 0.875, 0.6452, 0.625, 0.6452, 0.5625, 0.6086, 0.625, 0.6086, 0.625, 0.6452, 0.5625, 0.6452, 0.5625, 0.03607, 0.625, 0.03607, 0.625, 0.06602, 0.5625, 0.06602, 0.625, 0.6452, 0.875, 0.6452, 0.875, 0.684, 0.625, 0.684, 0.5625, 0.6452, 0.625, 0.6452, 0.625, 0.684, 0.5625, 0.684, 0.5625, 0.0, 0.625, 0.0, 0.625, 0.03607, 0.5625, 0.03607, 0.625, 0.684, 0.875, 0.684, 0.875, 0.7139, 0.625, 0.7139, 0.5625, 0.684, 0.625, 0.684, 0.625, 0.7139, 0.5625, 0.7139, 0.5, 0.684, 0.5625, 0.684, 0.5625, 0.7139, 0.5, 0.7139, 0.5, 0.0, 0.5625, 0.0, 0.5625, 0.03607, 0.5, 0.03607, 0.5, 0.6452, 0.5625, 0.6452, 0.5625, 0.684, 0.5, 0.684, 0.5, 0.03607, 0.5625, 0.03607, 0.5625, 0.06602, 0.5, 0.06602, 0.5, 0.6086, 0.5625, 0.6086, 0.5625, 0.6452, 0.5, 0.6452, 0.5, 0.06602, 0.5625, 0.06602, 0.5625, 0.1048, 0.5, 0.1048, 0.5, 0.5792, 0.5625, 0.5792, 0.5625, 0.6086, 0.5, 0.6086, 0.5, 0.1048, 0.5625, 0.1048, 0.5625, 0.1414, 0.5, 0.1414, 0.5, 0.5531, 0.5625, 0.5531, 0.5625, 0.5792, 0.5, 0.5792, 0.5, 0.1414, 0.5625, 0.1414, 0.5625, 0.1708, 0.5, 0.1708, 0.5, 0.5249, 0.5625, 0.5249, 0.5625, 0.5531, 0.5, 0.5531, 0.5, 0.1708, 0.5625, 0.1708, 0.5625, 0.1969, 0.5, 0.1969, 0.5, 0.1969, 0.5625, 0.1969, 0.5625, 0.2251, 0.5, 0.2251, 0.5, 0.5, 0.5625, 0.5, 0.5625, 0.5249, 0.5, 0.5249, 0.5, 0.75, 0.5625, 0.75, 0.5625, 1.0, 0.5, 1.0, 0.5, 0.7139, 0.5625, 0.7139, 0.5625, 0.75, 0.5, 0.75, 0.5, 0.25, 0.5625, 0.25, 0.5625, 0.5, 0.5, 0.5, 0.5, 0.2251, 0.5625, 0.2251, 0.5625, 0.25, 0.5, 0.25])
me_cube_007.update()
me_icosphere_003 = bpy.data.meshes.new('Icosphere.003')
me_icosphere_003.from_pydata([(0.0, 0.0, -0.4774), (0.7236, -0.5257, -0.4472), (-0.2764, -0.8506, -0.4472), (-0.8944, 0.0, -0.4472), (-0.2764, 0.8506, -0.4472), (0.7236, 0.5257, -0.4472), (0.2764, -0.8506, 0.4472), (-0.7236, -0.5257, 0.4472), (-0.7236, 0.5257, 0.4472), (0.2764, 0.8506, 0.4472), (0.8944, 0.0, 0.4472), (0.0, 0.0, 1.0)], [], [(0, 1, 2), (1, 0, 5), (0, 2, 3), (0, 3, 4), (0, 4, 5), (1, 5, 10), (2, 1, 6), (3, 2, 7), (4, 3, 8), (5, 4, 9), (1, 10, 6), (2, 6, 7), (3, 7, 8), (4, 8, 9), (5, 9, 10), (6, 10, 11), (7, 6, 11), (8, 7, 11), (9, 8, 11), (10, 9, 11)])
_uv = me_icosphere_003.uv_layers.new(name='UVMap')
_uv.uv.foreach_set('vector', [0.1818, 0.0, 0.2727, 0.1575, 0.09091, 0.1575, 0.2727, 0.1575, 0.3636, 0.0, 0.4545, 0.1575, 0.9091, 0.0, 1.0, 0.1575, 0.8182, 0.1575, 0.7273, 0.0, 0.8182, 0.1575, 0.6364, 0.1575, 0.5455, 0.0, 0.6364, 0.1575, 0.4545, 0.1575, 0.2727, 0.1575, 0.4545, 0.1575, 0.3636, 0.3149, 0.09091, 0.1575, 0.2727, 0.1575, 0.1818, 0.3149, 0.8182, 0.1575, 1.0, 0.1575, 0.9091, 0.3149, 0.6364, 0.1575, 0.8182, 0.1575, 0.7273, 0.3149, 0.4545, 0.1575, 0.6364, 0.1575, 0.5455, 0.3149, 0.2727, 0.1575, 0.3636, 0.3149, 0.1818, 0.3149, 0.09091, 0.1575, 0.1818, 0.3149, 0.0, 0.3149, 0.8182, 0.1575, 0.9091, 0.3149, 0.7273, 0.3149, 0.6364, 0.1575, 0.7273, 0.3149, 0.5455, 0.3149, 0.4545, 0.1575, 0.5455, 0.3149, 0.3636, 0.3149, 0.1818, 0.3149, 0.3636, 0.3149, 0.2727, 0.4724, 0.0, 0.3149, 0.1818, 0.3149, 0.09091, 0.4724, 0.7273, 0.3149, 0.9091, 0.3149, 0.8182, 0.4724, 0.5455, 0.3149, 0.7273, 0.3149, 0.6364, 0.4724, 0.3636, 0.3149, 0.5455, 0.3149, 0.4545, 0.4724])
me_icosphere_003.materials.append(mat_bullet_003)
me_icosphere_003.update()
me_cube_008 = bpy.data.meshes.new('Cube.008')
me_cube_008.from_pydata([(-1.02, -1.0, 0.006479), (-1.02, -1.0, 1.123), (-1.02, 1.0, 0.006479), (-1.02, 1.0, 1.123), (0.7837, -1.0, 0.006479), (0.7837, -1.0, 1.123), (0.7837, 1.0, 0.006479), (0.7837, 1.0, 1.123), (0.6548, 0.0776, 0.002766), (0.6548, 0.0776, 0.7321), (0.6548, -0.1529, 0.002766), (0.6548, -0.1529, 0.7321), (0.5017, -0.1388, 0.002766), (0.5017, -0.0828, 0.7321), (0.5017, -0.1388, 0.7321), (0.5017, -0.0828, 0.002766), (0.4272, 1.0, 1.123), (0.7293, 0.0776, 1.123), (0.4272, -1.0, 0.006479), (0.7293, -1.0, 0.006479), (0.7293, -1.0, 1.123), (0.7293, 0.0776, 0.006479), (0.4272, 1.0, 0.006479), (0.4272, -1.0, 1.123)], [], [(0, 1, 3, 2), (21, 17, 7, 6), (6, 7, 5, 4), (18, 23, 1, 0), (21, 6, 4, 19), (16, 3, 1, 23), (7, 17, 20, 5), (22, 21, 19, 18), (4, 5, 20, 19), (2, 3, 16, 22), (2, 22, 18, 0), (17, 16, 23, 20), (9, 14, 16, 17), (10, 15, 18, 19), (11, 10, 19, 20), (8, 9, 17, 21), (12, 8, 21, 22), (13, 11, 20, 23), (14, 12, 22, 16), (15, 13, 23, 18)])
_uv = me_cube_008.uv_layers.new(name='UVMap')
_uv.uv.foreach_set('vector', [0.375, 0.0, 0.625, 0.0, 0.625, 0.25, 0.375, 0.25, 0.375, 0.4925, 0.625, 0.4925, 0.625, 0.5, 0.375, 0.5, 0.375, 0.5, 0.625, 0.5, 0.625, 0.75, 0.375, 0.75, 0.375, 0.7994, 0.625, 0.7994, 0.625, 1.0, 0.375, 1.0, 0.3675, 0.5, 0.375, 0.5, 0.375, 0.75, 0.3675, 0.75, 0.6744, 0.5, 0.875, 0.5, 0.875, 0.75, 0.6744, 0.75, 0.625, 0.5, 0.6325, 0.5, 0.6325, 0.75, 0.625, 0.75, 0.3256, 0.5, 0.3675, 0.5, 0.3675, 0.75, 0.3256, 0.75, 0.375, 0.75, 0.625, 0.75, 0.625, 0.7575, 0.375, 0.7575, 0.375, 0.25, 0.625, 0.25, 0.625, 0.4506, 0.375, 0.4506, 0.125, 0.5, 0.3256, 0.5, 0.3256, 0.75, 0.125, 0.75, 0.6325, 0.5, 0.6744, 0.5, 0.6744, 0.75, 0.6325, 0.75, 0.6083, 0.4821, 0.6083, 0.4609, 0.625, 0.4506, 0.625, 0.4925, 0.3917, 0.7679, 0.3917, 0.7891, 0.375, 0.7994, 0.375, 0.7575, 0.6083, 0.7679, 0.3917, 0.7679, 0.375, 0.7575, 0.625, 0.7575, 0.3917, 0.4821, 0.6083, 0.4821, 0.625, 0.4925, 0.375, 0.4925, 0.3917, 0.4609, 0.3917, 0.4821, 0.375, 0.4925, 0.375, 0.4506, 0.6083, 0.7891, 0.6083, 0.7679, 0.625, 0.7575, 0.625, 0.7994, 0.6083, 0.4609, 0.3917, 0.4609, 0.375, 0.4506, 0.625, 0.4506, 0.3917, 0.7891, 0.6083, 0.7891, 0.625, 0.7994, 0.375, 0.7994])
me_cube_008.update()
me_cube_009 = bpy.data.meshes.new('Cube.009')
me_cube_009.from_pydata([(0.8479, -0.8907, 0.844), (1.0, 1.0, 1.0), (0.0, 1.0, 1.0), (0.0, -1.0, 1.0), (1.0, 1.0, 0.0), (1.0, -1.0, 0.0), (0.0, -1.0, 0.0), (0.0, 1.0, 0.0), (1.0, -1.0, 1.0), (0.1599, -0.8907, 0.156), (0.1599, -0.8907, 0.844), (0.8479, -0.8907, 0.156), (0.1506, -0.4747, 0.8681), (0.1506, -0.4747, 0.1319), (0.8867, -0.4747, 0.1319), (0.8867, -0.4747, 0.8681)], [], [(7, 2, 1, 4), (4, 1, 8, 5), (1, 2, 3, 8), (11, 0, 10, 9), (12, 15, 8, 3), (15, 14, 5, 8), (13, 12, 3, 6), (14, 13, 6, 5), (9, 10, 12, 13), (11, 9, 13, 14), (10, 0, 15, 12), (0, 11, 14, 15)])
_uv = me_cube_009.uv_layers.new(name='UVMap')
_uv.uv.foreach_set('vector', [0.5, 0.375, 0.625, 0.375, 0.625, 0.5, 0.5, 0.5, 0.5, 0.5, 0.625, 0.5, 0.625, 0.75, 0.5, 0.75, 0.625, 0.5, 0.75, 0.5, 0.75, 0.75, 0.625, 0.75, 0.5195, 0.7695, 0.6055, 0.7695, 0.6055, 0.8555, 0.5195, 0.8555, 0.6085, 0.8585, 0.6085, 0.7665, 0.625, 0.75, 0.625, 0.875, 0.6085, 0.7665, 0.5165, 0.7665, 0.5, 0.75, 0.625, 0.75, 0.5165, 0.8585, 0.6085, 0.8585, 0.625, 0.875, 0.5, 0.875, 0.5165, 0.7665, 0.5165, 0.8585, 0.5, 0.875, 0.5, 0.75, 0.5195, 0.8555, 0.6055, 0.8555, 0.6085, 0.8585, 0.5165, 0.8585, 0.5195, 0.7695, 0.5195, 0.8555, 0.5165, 0.8585, 0.5165, 0.7665, 0.6055, 0.8555, 0.6055, 0.7695, 0.6085, 0.7665, 0.6085, 0.8585, 0.6055, 0.7695, 0.5195, 0.7695, 0.5165, 0.7665, 0.6085, 0.7665])
me_cube_009.update()
me_cube = bpy.data.meshes.new('Cube')
me_cube.from_pydata([(-1.0, -1.0, -1.0), (-1.0, -1.0, 1.0), (-1.0, 1.0, -1.0), (-1.0, 1.0, 1.0), (1.0, -1.0, -1.0), (1.0, -1.0, 1.0), (1.0, 1.0, -1.0), (1.0, 1.0, 1.0)], [], [(0, 1, 3, 2), (2, 3, 7, 6), (6, 7, 5, 4), (4, 5, 1, 0), (2, 6, 4, 0), (7, 3, 1, 5)])
_uv = me_cube.uv_layers.new(name='UVMap')
_uv.uv.foreach_set('vector', [0.375, 0.0, 0.625, 0.0, 0.625, 0.25, 0.375, 0.25, 0.375, 0.25, 0.625, 0.25, 0.625, 0.5, 0.375, 0.5, 0.375, 0.5, 0.625, 0.5, 0.625, 0.75, 0.375, 0.75, 0.375, 0.75, 0.625, 0.75, 0.625, 1.0, 0.375, 1.0, 0.125, 0.5, 0.375, 0.5, 0.375, 0.75, 0.125, 0.75, 0.625, 0.5, 0.875, 0.5, 0.875, 0.75, 0.625, 0.75])
me_cube.update()
me_cube_010 = bpy.data.meshes.new('Cube.010')
me_cube_010.from_pydata([(-1.0, -5.714, -0.7357), (-1.0, -5.054, 0.9595), (-1.0, -3.714, -0.7357), (-1.0, -3.054, 0.9595), (1.0, -5.714, -0.7357), (1.0, -5.054, 0.9595), (1.0, -3.714, -0.7357), (1.0, -3.054, 0.9595), (-1.0, 0.2933, -0.5932), (-1.0, 2.293, -0.5932), (1.0, 2.293, -0.5932), (1.0, 0.2933, -0.5932)], [], [(8, 1, 3, 9), (9, 3, 7, 10), (10, 7, 5, 11), (11, 5, 1, 8), (2, 6, 4, 0), (7, 3, 1, 5), (4, 11, 8, 0), (6, 10, 11, 4), (2, 9, 10, 6), (0, 8, 9, 2)])
_uv = me_cube_010.uv_layers.new(name='UVMap')
_uv.uv.foreach_set('vector', [0.3996, 0.0, 0.625, 0.0, 0.625, 0.25, 0.3996, 0.25, 0.3996, 0.25, 0.625, 0.25, 0.625, 0.5, 0.3996, 0.5, 0.3996, 0.5, 0.625, 0.5, 0.625, 0.75, 0.3996, 0.75, 0.3996, 0.75, 0.625, 0.75, 0.625, 1.0, 0.3996, 1.0, 0.125, 0.5, 0.375, 0.5, 0.375, 0.75, 0.125, 0.75, 0.625, 0.5, 0.875, 0.5, 0.875, 0.75, 0.625, 0.75, 0.375, 0.75, 0.3996, 0.75, 0.3996, 1.0, 0.375, 1.0, 0.375, 0.5, 0.3996, 0.5, 0.3996, 0.75, 0.375, 0.75, 0.375, 0.25, 0.3996, 0.25, 0.3996, 0.5, 0.375, 0.5, 0.375, 0.0, 0.3996, 0.0, 0.3996, 0.25, 0.375, 0.25])
me_cube_010.update()
me_cube_011 = bpy.data.meshes.new('Cube.011')
me_cube_011.from_pydata([(-1.0, -5.714, -0.7357), (-1.0, -5.06, 0.9594), (-1.0, -3.714, -0.7357), (-1.0, -3.06, 0.9594), (1.0, -5.714, -0.7357), (1.0, -5.06, 0.9594), (1.0, -3.714, -0.7357), (1.0, -3.06, 0.9594), (-1.0, 0.2933, -0.5932), (-1.0, 2.293, -0.5932), (1.0, 2.293, -0.5932), (1.0, 0.2933, -0.5932)], [], [(8, 1, 3, 9), (9, 3, 7, 10), (10, 7, 5, 11), (11, 5, 1, 8), (2, 6, 4, 0), (7, 3, 1, 5), (4, 11, 8, 0), (6, 10, 11, 4), (2, 9, 10, 6), (0, 8, 9, 2)])
_uv = me_cube_011.uv_layers.new(name='UVMap')
_uv.uv.foreach_set('vector', [0.3996, 0.0, 0.625, 0.0, 0.625, 0.25, 0.3996, 0.25, 0.3996, 0.25, 0.625, 0.25, 0.625, 0.5, 0.3996, 0.5, 0.3996, 0.5, 0.625, 0.5, 0.625, 0.75, 0.3996, 0.75, 0.3996, 0.75, 0.625, 0.75, 0.625, 1.0, 0.3996, 1.0, 0.125, 0.5, 0.375, 0.5, 0.375, 0.75, 0.125, 0.75, 0.625, 0.5, 0.875, 0.5, 0.875, 0.75, 0.625, 0.75, 0.375, 0.75, 0.3996, 0.75, 0.3996, 1.0, 0.375, 1.0, 0.375, 0.5, 0.3996, 0.5, 0.3996, 0.75, 0.375, 0.75, 0.375, 0.25, 0.3996, 0.25, 0.3996, 0.5, 0.375, 0.5, 0.375, 0.0, 0.3996, 0.0, 0.3996, 0.25, 0.375, 0.25])
me_cube_011.update()
me_cube_012 = bpy.data.meshes.new('Cube.012')
me_cube_012.from_pydata([(-1.0, -1.0, -1.0), (-1.0, -1.0, 1.0), (-1.0, 1.0, -1.0), (-1.0, 1.0, 1.0), (1.0, -1.0, -1.0), (1.0, -1.0, 1.0), (1.0, 1.0, -1.0), (1.0, 1.0, 1.0)], [], [(0, 1, 3, 2), (2, 3, 7, 6), (6, 7, 5, 4), (4, 5, 1, 0), (2, 6, 4, 0), (7, 3, 1, 5)])
_uv = me_cube_012.uv_layers.new(name='UVMap')
_uv.uv.foreach_set('vector', [0.375, 0.0, 0.625, 0.0, 0.625, 0.25, 0.375, 0.25, 0.375, 0.25, 0.625, 0.25, 0.625, 0.5, 0.375, 0.5, 0.375, 0.5, 0.625, 0.5, 0.625, 0.75, 0.375, 0.75, 0.375, 0.75, 0.625, 0.75, 0.625, 1.0, 0.375, 1.0, 0.125, 0.5, 0.375, 0.5, 0.375, 0.75, 0.125, 0.75, 0.625, 0.5, 0.875, 0.5, 0.875, 0.75, 0.625, 0.75])
me_cube_012.update()
me_cube_013 = bpy.data.meshes.new('Cube.013')
me_cube_013.from_pydata([(-2.951, -1.0, -1.0), (-2.951, -1.0, 1.0), (-2.951, 1.0, -1.0), (-2.951, 1.0, 1.0), (1.0, -1.0, -1.0), (1.0, -1.0, 1.0), (1.0, 1.0, -1.0), (1.0, 1.0, 1.0), (-9.777, 0.0, -1.0), (-9.777, 0.0, 1.0), (1.0, 0.0, -1.0), (1.0, 0.0, 1.0), (-8.269, 0.0, 1.0), (0.08308, 0.0, 1.0), (-4.38, 0.3619, 1.0), (-4.174, -0.3632, 1.0), (-0.2511, 0.0, -1.0), (-8.121, 0.0, -1.0), (-4.427, 0.3408, -1.0), (-4.15, -0.3405, -1.0)], [], [(8, 9, 3, 2), (2, 3, 7, 6), (10, 11, 5, 4), (4, 5, 1, 0), (8, 17, 19, 16, 10, 4, 0), (11, 13, 15, 12, 9, 1, 5), (7, 3, 9, 12, 14, 13, 11), (2, 6, 10, 16, 18, 17, 8), (6, 7, 11, 10), (0, 1, 9, 8)])
_uv = me_cube_013.uv_layers.new(name='UVMap')
_uv.uv.foreach_set('vector', [0.375, 0.125, 0.625, 0.125, 0.625, 0.25, 0.375, 0.25, 0.375, 0.25, 0.625, 0.25, 0.625, 0.5, 0.375, 0.5, 0.375, 0.625, 0.625, 0.625, 0.625, 0.75, 0.375, 0.75, 0.375, 0.75, 0.625, 0.75, 0.625, 1.0, 0.375, 1.0, 0.125, 0.625, 0.1634, 0.625, 0.2025, 0.6676, 0.346, 0.625, 0.375, 0.625, 0.375, 0.75, 0.125, 0.75, 0.625, 0.625, 0.6463, 0.625, 0.8017, 0.6704, 0.84, 0.625, 0.875, 0.625, 0.875, 0.75, 0.625, 0.75, 0.625, 0.5, 0.875, 0.5, 0.875, 0.625, 0.84, 0.625, 0.8064, 0.5798, 0.6463, 0.625, 0.625, 0.625, 0.125, 0.5, 0.375, 0.5, 0.375, 0.625, 0.346, 0.625, 0.1958, 0.5824, 0.1634, 0.625, 0.125, 0.625, 0.375, 0.5, 0.625, 0.5, 0.625, 0.625, 0.375, 0.625, 0.375, 0.0, 0.625, 0.0, 0.625, 0.125, 0.375, 0.125])
me_cube_013.update()
me_cube_014 = bpy.data.meshes.new('Cube.014')
me_cube_014.from_pydata([(7.157, -2.556, -1.0), (-1.0, -1.0, 1.0), (-1.0, 1.0, -1.0), (-1.0, 1.0, 2.902), (9.157, -2.556, -1.0), (1.0, -1.0, 1.0), (1.0, 1.0, -1.0), (1.0, 1.0, 2.902)], [], [(0, 1, 3, 2), (2, 3, 7, 6), (6, 7, 5, 4), (4, 5, 1, 0), (2, 6, 4, 0), (7, 3, 1, 5)])
_uv = me_cube_014.uv_layers.new(name='UVMap')
_uv.uv.foreach_set('vector', [0.375, 0.0, 0.625, 0.0, 0.625, 0.25, 0.375, 0.25, 0.375, 0.25, 0.625, 0.25, 0.625, 0.5, 0.375, 0.5, 0.375, 0.5, 0.625, 0.5, 0.625, 0.75, 0.375, 0.75, 0.375, 0.75, 0.625, 0.75, 0.625, 1.0, 0.375, 1.0, 0.125, 0.5, 0.375, 0.5, 0.375, 0.75, 0.125, 0.75, 0.625, 0.5, 0.875, 0.5, 0.875, 0.75, 0.625, 0.75])
me_cube_014.update()
me_cube_015 = bpy.data.meshes.new('Cube.015')
me_cube_015.from_pydata([(7.157, -2.556, -1.0), (-1.0, -1.0, 1.0), (-1.0, 1.0, -1.0), (-1.0, 1.0, 2.902), (9.157, -2.556, -1.0), (1.0, -1.0, 1.0), (1.0, 1.0, -1.0), (1.0, 1.0, 2.902)], [], [(0, 1, 3, 2), (2, 3, 7, 6), (6, 7, 5, 4), (4, 5, 1, 0), (2, 6, 4, 0), (7, 3, 1, 5)])
_uv = me_cube_015.uv_layers.new(name='UVMap')
_uv.uv.foreach_set('vector', [0.375, 0.0, 0.625, 0.0, 0.625, 0.25, 0.375, 0.25, 0.375, 0.25, 0.625, 0.25, 0.625, 0.5, 0.375, 0.5, 0.375, 0.5, 0.625, 0.5, 0.625, 0.75, 0.375, 0.75, 0.375, 0.75, 0.625, 0.75, 0.625, 1.0, 0.375, 1.0, 0.125, 0.5, 0.375, 0.5, 0.375, 0.75, 0.125, 0.75, 0.625, 0.5, 0.875, 0.5, 0.875, 0.75, 0.625, 0.75])
me_cube_015.update()

# ---- objects
ob_light = bpy.data.objects.new('Light', light_light)
ob_camera = bpy.data.objects.new('Camera', cam_camera)
ob_plane = bpy.data.objects.new('Plane', me_plane)
ob_cube = bpy.data.objects.new('Cube', me_cube_001)
ob_cube_001 = bpy.data.objects.new('Cube.001', me_cube_002)
ob_cylinder = bpy.data.objects.new('Cylinder', me_cylinder)
ob_cube_002 = bpy.data.objects.new('Cube.002', me_cube_003)
ob_cube_003 = bpy.data.objects.new('Cube.003', me_cube_004)
ob_cylinder_001 = bpy.data.objects.new('Cylinder.001', me_cylinder_001)
ob_cube_004 = bpy.data.objects.new('Cube.004', me_cube_005)
ob_cube_005 = bpy.data.objects.new('Cube.005', me_cube_006)
ob_icosphere = bpy.data.objects.new('Icosphere', me_icosphere)
ob_icosphere_001 = bpy.data.objects.new('Icosphere.001', me_icosphere_001)
ob_icosphere_002 = bpy.data.objects.new('Icosphere.002', me_icosphere_002)
ob_magazine = bpy.data.objects.new('Magazine', me_cube_007)
ob_icosphere_003 = bpy.data.objects.new('Icosphere.003', me_icosphere_003)
ob_cube_006 = bpy.data.objects.new('Cube.006', me_cube_008)
ob_cube_007 = bpy.data.objects.new('Cube.007', me_cube_009)
ob_cube_008 = bpy.data.objects.new('Cube.008', me_cube)
ob_cube_009 = bpy.data.objects.new('Cube.009', me_cube_010)
ob_cube_010 = bpy.data.objects.new('Cube.010', me_cube_011)
ob_cube_011 = bpy.data.objects.new('Cube.011', me_cube_012)
ob_cube_012 = bpy.data.objects.new('Cube.012', me_cube_013)
ob_cube_013 = bpy.data.objects.new('Cube.013', me_cube_014)
ob_cube_014 = bpy.data.objects.new('Cube.014', me_cube_015)

# ---- transforms, parenting, visibility, modifiers, constraints
ob_light.location = (4.076, 1.005, 5.904)
ob_light.rotation_euler = (0.6503, 0.05522, 1.866)
ob_light.lock_rotations_4d = False
ob_light.empty_display_type = 'ARROWS'
ob_light.color = (0.0, 0.0, 0.0, 0.0)
ob_light.lineart.crease_threshold = 0.0
ob_camera.location = (7.359, -6.926, 4.958)
ob_camera.rotation_euler = (1.109, 0.0, 0.8149)
ob_camera.lock_rotations_4d = False
ob_camera.empty_display_type = 'ARROWS'
ob_camera.color = (0.0, 0.0, 0.0, 0.0)
ob_camera.display_type = 'WIRE'
ob_camera.lineart.crease_threshold = 0.0
ob_plane.location = (0.0, 0.0, 0.0)
ob_plane.scale = (15.0, 10.0, 1.0)
ob_cube.location = (-4.559, 0.0, 0.75)
ob_cube.scale = (0.5, 10.0, 1.0)
ob_cube_001.location = (-4.5, -9.5, 1.0)
ob_cube_001.scale = (0.5, 0.5, 1.0)
ob_cylinder.location = (-4.5, -8.3, 8.022)
ob_cylinder.rotation_euler = (-0.6267, -0.0, 0.0)
ob_cylinder.scale = (0.5, 0.5, 2.0)
ob_cube_002.location = (-4.5, -8.75, 10.9)
ob_cube_002.rotation_euler = (-1.571, -0.0, 0.0)
ob_cube_002.scale = (0.5, 0.5, 1.0)
ob_cube_003.location = (-4.5, 9.5, 1.0)
ob_cube_003.scale = (0.5, 0.5, 1.0)
ob_cylinder_001.location = (-4.5, 8.3, 8.022)
ob_cylinder_001.rotation_euler = (-0.6267, -0.0, 3.142)
ob_cylinder_001.scale = (0.5, 0.5, 2.0)
ob_cube_004.location = (-1.216, -10.0, 10.0)
ob_cube_004.scale = (20.0, 0.1, 10.0)
_m = ob_cube_004.modifiers.new('Mirror', 'MIRROR')
_m.use_axis = (False, True, False)
ob_cube_005.location = (14.85, -0.1328, 5.611)
ob_cube_005.scale = (0.1, 10.0, 5.5)
_m = ob_cube_005.modifiers.new('Mirror', 'MIRROR')
_m.use_axis = (True, True, False)
ob_icosphere.location = (-4.525, -7.534, 1.851)
ob_icosphere.scale = (0.06493, 0.06493, 0.2141)
ob_icosphere_001.location = (-4.583, -7.39, 1.851)
ob_icosphere_001.scale = (0.06493, 0.06493, 0.2141)
ob_icosphere_002.location = (-4.583, -7.177, 1.772)
ob_icosphere_002.rotation_euler = (-1.571, -0.0, 0.0)
ob_icosphere_002.scale = (0.06493, 0.06493, 0.2141)
ob_magazine.location = (-4.602, -6.095, 1.832)
ob_magazine.rotation_euler = (0.0, -0.0, -2.922)
ob_magazine.scale = (1.0, 1.0, 0.1)
_m = ob_magazine.modifiers.new('Mirror', 'MIRROR')
_m.use_axis = (False, False, True)
ob_icosphere_003.location = (-4.676, -5.386, 1.824)
ob_icosphere_003.rotation_euler = (-1.571, -0.0, -2.27)
ob_icosphere_003.scale = (0.05048, 0.06099, 0.314)
ob_cube_006.location = (-0.75, 10.0, 0.0)
ob_cube_006.scale = (20.0, 0.1, 10.0)
ob_cube_007.location = (13.21, 8.651, 3.661)
ob_cube_007.rotation_euler = (0.0, -0.0, -1.052)
ob_cube_007.scale = (1.609, 0.1, 3.691)
_m = ob_cube_007.modifiers.new('Mirror', 'MIRROR')
_m.use_axis = (True, False, True)
ob_cube_008.location = (-21.11, 0.0, 5.526)
ob_cube_008.scale = (0.1, 10.0, 5.5)
ob_cube_009.location = (-3.491, 6.354, 14.93)
ob_cube_009.rotation_euler = (-0.7854, -0.0, 3.142)
ob_cube_009.scale = (21.05, 0.1, 10.0)
ob_cube_010.location = (-3.491, -6.519, 14.93)
ob_cube_010.rotation_euler = (-0.7854, -0.0, 0.0)
ob_cube_010.scale = (21.05, 0.1, 10.0)
ob_cube_011.location = (15.18, 0.0, 11.0)
ob_cube_011.scale = (1.0, 6.385, 0.1)
ob_cube_012.location = (16.3, -5.96e-08, 12.09)
ob_cube_012.rotation_euler = (0.0, 1.571, 0.0)
ob_cube_012.scale = (1.0, 6.385, 0.1)
ob_cube_013.location = (15.88, -7.238, 12.15)
ob_cube_013.rotation_euler = (0.0, -0.0, -0.4829)
ob_cube_013.scale = (0.1, 1.0, 1.0)
ob_cube_014.location = (16.1, 7.351, 12.15)
ob_cube_014.rotation_euler = (0.0, 0.0, -3.04)
ob_cube_014.scale = (0.1, 1.0, 1.0)

# ---- collection membership
col_collection.objects.link(ob_light)
col_collection.objects.link(ob_camera)
col_collection.objects.link(ob_plane)
col_collection.objects.link(ob_cube)
col_collection.objects.link(ob_cube_001)
col_collection.objects.link(ob_cylinder)
col_collection.objects.link(ob_cube_002)
col_collection.objects.link(ob_cube_003)
col_collection.objects.link(ob_cylinder_001)
col_collection.objects.link(ob_cube_004)
col_collection.objects.link(ob_cube_005)
col_collection.objects.link(ob_icosphere)
col_collection.objects.link(ob_icosphere_001)
col_collection.objects.link(ob_icosphere_002)
col_collection.objects.link(ob_magazine)
col_collection.objects.link(ob_icosphere_003)
col_collection.objects.link(ob_cube_006)
col_collection.objects.link(ob_cube_007)
col_collection.objects.link(ob_cube_008)
col_collection.objects.link(ob_cube_009)
col_collection.objects.link(ob_cube_010)
col_collection.objects.link(ob_cube_011)
col_collection.objects.link(ob_cube_012)
col_collection.objects.link(ob_cube_013)
col_collection.objects.link(ob_cube_014)

# ---- scene / render settings (as saved in the file)
scene.camera = ob_camera
scene.frame_start = 1; scene.frame_end = 250; scene.frame_set(1)
scene.render.engine = 'BLENDER_EEVEE_NEXT'
scene.cycles.sampling_pattern = 'TABULATED_SOBOL'
scene.cycles.use_light_tree = False
scene.view_settings.view_transform = 'Filmic'
bpy.context.view_layer.update()
